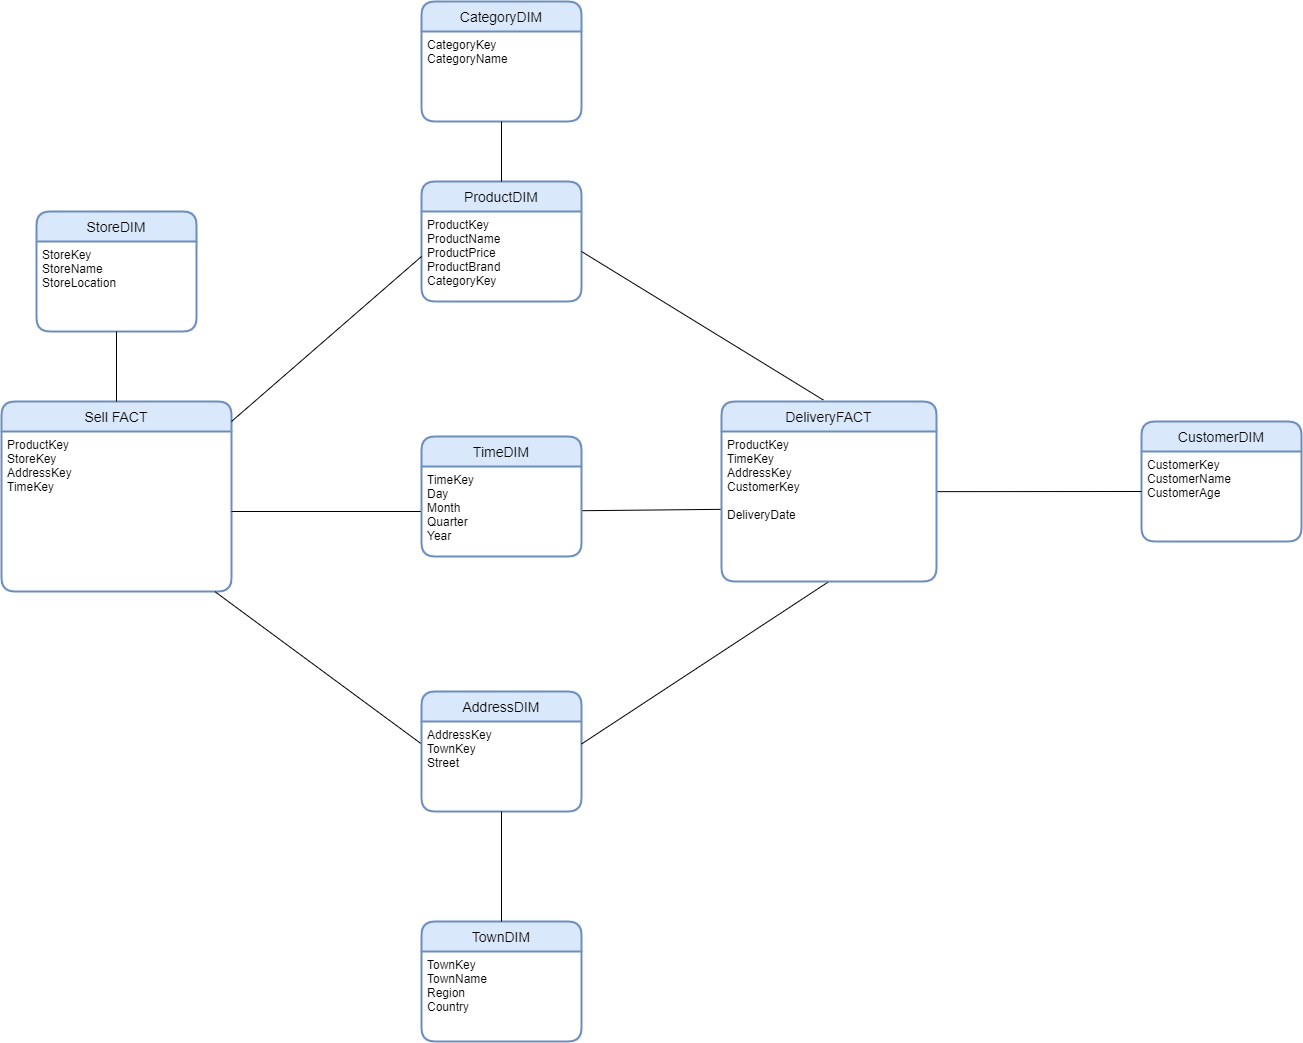

The diagram above was exported from draw.io. Its source (the exported page's mxGraphModel, read from the mxfile embedded in the PNG):
<mxGraphModel dx="3454" dy="2991" grid="1" gridSize="10" guides="1" tooltips="1" connect="1" arrows="1" fold="1" page="1" pageScale="1" pageWidth="850" pageHeight="1100" math="0" shadow="0">
  <root>
    <mxCell id="nYpAHJRuxh_5wHKf_zZE-0" />
    <mxCell id="nYpAHJRuxh_5wHKf_zZE-1" parent="nYpAHJRuxh_5wHKf_zZE-0" />
    <mxCell id="JxaZ9Xcj_gYassOWz2rj-0" value="Sell FACT" style="swimlane;childLayout=stackLayout;horizontal=1;startSize=30;horizontalStack=0;rounded=1;fontSize=14;fontStyle=0;strokeWidth=2;resizeParent=0;resizeLast=1;shadow=0;dashed=0;align=center;fillColor=#dae8fc;strokeColor=#6c8ebf;" parent="nYpAHJRuxh_5wHKf_zZE-1" vertex="1">
      <mxGeometry x="130" y="270" width="230" height="190" as="geometry" />
    </mxCell>
    <mxCell id="JxaZ9Xcj_gYassOWz2rj-1" value="ProductKey&#10;StoreKey&#10;AddressKey&#10;TimeKey&#10;&#10;&#10;" style="align=left;strokeColor=none;fillColor=none;spacingLeft=4;fontSize=12;verticalAlign=top;resizable=0;rotatable=0;part=1;" parent="JxaZ9Xcj_gYassOWz2rj-0" vertex="1">
      <mxGeometry y="30" width="230" height="160" as="geometry" />
    </mxCell>
    <mxCell id="JxaZ9Xcj_gYassOWz2rj-2" value="CategoryDIM" style="swimlane;childLayout=stackLayout;horizontal=1;startSize=30;horizontalStack=0;rounded=1;fontSize=14;fontStyle=0;strokeWidth=2;resizeParent=0;resizeLast=1;shadow=0;dashed=0;align=center;fillColor=#dae8fc;strokeColor=#6c8ebf;" parent="nYpAHJRuxh_5wHKf_zZE-1" vertex="1">
      <mxGeometry x="550" y="-130" width="160" height="120" as="geometry" />
    </mxCell>
    <mxCell id="JxaZ9Xcj_gYassOWz2rj-3" value="CategoryKey&#10;CategoryName&#10;" style="align=left;strokeColor=none;fillColor=none;spacingLeft=4;fontSize=12;verticalAlign=top;resizable=0;rotatable=0;part=1;" parent="JxaZ9Xcj_gYassOWz2rj-2" vertex="1">
      <mxGeometry y="30" width="160" height="90" as="geometry" />
    </mxCell>
    <mxCell id="JxaZ9Xcj_gYassOWz2rj-6" value="StoreDIM" style="swimlane;childLayout=stackLayout;horizontal=1;startSize=30;horizontalStack=0;rounded=1;fontSize=14;fontStyle=0;strokeWidth=2;resizeParent=0;resizeLast=1;shadow=0;dashed=0;align=center;fillColor=#dae8fc;strokeColor=#6c8ebf;" parent="nYpAHJRuxh_5wHKf_zZE-1" vertex="1">
      <mxGeometry x="165" y="80" width="160" height="120" as="geometry" />
    </mxCell>
    <mxCell id="JxaZ9Xcj_gYassOWz2rj-7" value="StoreKey&#10;StoreName&#10;StoreLocation" style="align=left;strokeColor=none;fillColor=none;spacingLeft=4;fontSize=12;verticalAlign=top;resizable=0;rotatable=0;part=1;" parent="JxaZ9Xcj_gYassOWz2rj-6" vertex="1">
      <mxGeometry y="30" width="160" height="90" as="geometry" />
    </mxCell>
    <mxCell id="JxaZ9Xcj_gYassOWz2rj-8" value="" style="endArrow=none;html=1;rounded=0;entryX=0.5;entryY=1;entryDx=0;entryDy=0;" parent="nYpAHJRuxh_5wHKf_zZE-1" source="JxaZ9Xcj_gYassOWz2rj-0" target="JxaZ9Xcj_gYassOWz2rj-7" edge="1">
      <mxGeometry relative="1" as="geometry">
        <mxPoint x="370" y="270" as="sourcePoint" />
        <mxPoint x="470" y="180" as="targetPoint" />
      </mxGeometry>
    </mxCell>
    <mxCell id="JxaZ9Xcj_gYassOWz2rj-9" value="" style="endArrow=none;html=1;rounded=0;exitX=0.928;exitY=1.001;exitDx=0;exitDy=0;exitPerimeter=0;entryX=0;entryY=0.25;entryDx=0;entryDy=0;" parent="nYpAHJRuxh_5wHKf_zZE-1" source="JxaZ9Xcj_gYassOWz2rj-1" target="JxaZ9Xcj_gYassOWz2rj-11" edge="1">
      <mxGeometry relative="1" as="geometry">
        <mxPoint x="370" y="420" as="sourcePoint" />
        <mxPoint x="520" y="480" as="targetPoint" />
      </mxGeometry>
    </mxCell>
    <mxCell id="JxaZ9Xcj_gYassOWz2rj-10" value="AddressDIM" style="swimlane;childLayout=stackLayout;horizontal=1;startSize=30;horizontalStack=0;rounded=1;fontSize=14;fontStyle=0;strokeWidth=2;resizeParent=0;resizeLast=1;shadow=0;dashed=0;align=center;fillColor=#dae8fc;strokeColor=#6c8ebf;" parent="nYpAHJRuxh_5wHKf_zZE-1" vertex="1">
      <mxGeometry x="550" y="560" width="160" height="120" as="geometry" />
    </mxCell>
    <mxCell id="JxaZ9Xcj_gYassOWz2rj-11" value="AddressKey&#10;TownKey&#10;Street" style="align=left;strokeColor=none;fillColor=none;spacingLeft=4;fontSize=12;verticalAlign=top;resizable=0;rotatable=0;part=1;" parent="JxaZ9Xcj_gYassOWz2rj-10" vertex="1">
      <mxGeometry y="30" width="160" height="90" as="geometry" />
    </mxCell>
    <mxCell id="JxaZ9Xcj_gYassOWz2rj-12" value="TownDIM" style="swimlane;childLayout=stackLayout;horizontal=1;startSize=30;horizontalStack=0;rounded=1;fontSize=14;fontStyle=0;strokeWidth=2;resizeParent=0;resizeLast=1;shadow=0;dashed=0;align=center;fillColor=#dae8fc;strokeColor=#6c8ebf;" parent="nYpAHJRuxh_5wHKf_zZE-1" vertex="1">
      <mxGeometry x="550" y="790" width="160" height="120" as="geometry" />
    </mxCell>
    <mxCell id="JxaZ9Xcj_gYassOWz2rj-13" value="TownKey&#10;TownName&#10;Region&#10;Country&#10;" style="align=left;strokeColor=none;fillColor=none;spacingLeft=4;fontSize=12;verticalAlign=top;resizable=0;rotatable=0;part=1;" parent="JxaZ9Xcj_gYassOWz2rj-12" vertex="1">
      <mxGeometry y="30" width="160" height="90" as="geometry" />
    </mxCell>
    <mxCell id="JxaZ9Xcj_gYassOWz2rj-14" value="" style="endArrow=none;html=1;rounded=0;exitX=0.5;exitY=1;exitDx=0;exitDy=0;entryX=0.5;entryY=0;entryDx=0;entryDy=0;" parent="nYpAHJRuxh_5wHKf_zZE-1" source="JxaZ9Xcj_gYassOWz2rj-11" target="JxaZ9Xcj_gYassOWz2rj-12" edge="1">
      <mxGeometry relative="1" as="geometry">
        <mxPoint x="760" y="580.0000000000001" as="sourcePoint" />
        <mxPoint x="1004.56" y="696.83" as="targetPoint" />
      </mxGeometry>
    </mxCell>
    <mxCell id="JxaZ9Xcj_gYassOWz2rj-15" value="" style="endArrow=none;html=1;rounded=0;entryX=1;entryY=0.25;entryDx=0;entryDy=0;exitX=0.5;exitY=1;exitDx=0;exitDy=0;" parent="nYpAHJRuxh_5wHKf_zZE-1" source="JxaZ9Xcj_gYassOWz2rj-34" target="JxaZ9Xcj_gYassOWz2rj-11" edge="1">
      <mxGeometry relative="1" as="geometry">
        <mxPoint x="861.212121212121" y="440" as="sourcePoint" />
        <mxPoint x="379.99999999999955" y="363.4302325581393" as="targetPoint" />
      </mxGeometry>
    </mxCell>
    <mxCell id="JxaZ9Xcj_gYassOWz2rj-16" value="" style="endArrow=none;html=1;rounded=0;entryX=0;entryY=0.5;entryDx=0;entryDy=0;" parent="nYpAHJRuxh_5wHKf_zZE-1" source="JxaZ9Xcj_gYassOWz2rj-1" target="JxaZ9Xcj_gYassOWz2rj-19" edge="1">
      <mxGeometry relative="1" as="geometry">
        <mxPoint x="380.00000000000045" y="280" as="sourcePoint" />
        <mxPoint x="630" y="363.1395348837209" as="targetPoint" />
      </mxGeometry>
    </mxCell>
    <mxCell id="JxaZ9Xcj_gYassOWz2rj-17" value="" style="endArrow=none;html=1;rounded=0;exitX=-0.003;exitY=0.519;exitDx=0;exitDy=0;exitPerimeter=0;" parent="nYpAHJRuxh_5wHKf_zZE-1" source="JxaZ9Xcj_gYassOWz2rj-34" target="JxaZ9Xcj_gYassOWz2rj-19" edge="1">
      <mxGeometry relative="1" as="geometry">
        <mxPoint x="840" y="365" as="sourcePoint" />
        <mxPoint x="790" y="365" as="targetPoint" />
      </mxGeometry>
    </mxCell>
    <mxCell id="JxaZ9Xcj_gYassOWz2rj-18" value="TimeDIM" style="swimlane;childLayout=stackLayout;horizontal=1;startSize=30;horizontalStack=0;rounded=1;fontSize=14;fontStyle=0;strokeWidth=2;resizeParent=0;resizeLast=1;shadow=0;dashed=0;align=center;fillColor=#dae8fc;strokeColor=#6c8ebf;" parent="nYpAHJRuxh_5wHKf_zZE-1" vertex="1">
      <mxGeometry x="550" y="305" width="160" height="120" as="geometry" />
    </mxCell>
    <mxCell id="JxaZ9Xcj_gYassOWz2rj-19" value="TimeKey&#10;Day&#10;Month&#10;Quarter&#10;Year" style="align=left;strokeColor=none;fillColor=none;spacingLeft=4;fontSize=12;verticalAlign=top;resizable=0;rotatable=0;part=1;" parent="JxaZ9Xcj_gYassOWz2rj-18" vertex="1">
      <mxGeometry y="30" width="160" height="90" as="geometry" />
    </mxCell>
    <mxCell id="JxaZ9Xcj_gYassOWz2rj-20" value="ProductDIM" style="swimlane;childLayout=stackLayout;horizontal=1;startSize=30;horizontalStack=0;rounded=1;fontSize=14;fontStyle=0;strokeWidth=2;resizeParent=0;resizeLast=1;shadow=0;dashed=0;align=center;fillColor=#dae8fc;strokeColor=#6c8ebf;" parent="nYpAHJRuxh_5wHKf_zZE-1" vertex="1">
      <mxGeometry x="550" y="50" width="160" height="120" as="geometry" />
    </mxCell>
    <mxCell id="JxaZ9Xcj_gYassOWz2rj-21" value="ProductKey&#10;ProductName&#10;ProductPrice&#10;ProductBrand&#10;CategoryKey" style="align=left;strokeColor=none;fillColor=none;spacingLeft=4;fontSize=12;verticalAlign=top;resizable=0;rotatable=0;part=1;" parent="JxaZ9Xcj_gYassOWz2rj-20" vertex="1">
      <mxGeometry y="30" width="160" height="90" as="geometry" />
    </mxCell>
    <mxCell id="JxaZ9Xcj_gYassOWz2rj-22" value="" style="endArrow=none;html=1;rounded=0;exitX=0;exitY=0.5;exitDx=0;exitDy=0;" parent="nYpAHJRuxh_5wHKf_zZE-1" source="JxaZ9Xcj_gYassOWz2rj-21" edge="1">
      <mxGeometry width="50" height="50" relative="1" as="geometry">
        <mxPoint x="450" y="310" as="sourcePoint" />
        <mxPoint x="360" y="290" as="targetPoint" />
      </mxGeometry>
    </mxCell>
    <mxCell id="JxaZ9Xcj_gYassOWz2rj-23" value="" style="endArrow=none;html=1;rounded=0;exitX=0.5;exitY=0;exitDx=0;exitDy=0;entryX=0.5;entryY=1;entryDx=0;entryDy=0;" parent="nYpAHJRuxh_5wHKf_zZE-1" source="JxaZ9Xcj_gYassOWz2rj-20" target="JxaZ9Xcj_gYassOWz2rj-3" edge="1">
      <mxGeometry width="50" height="50" relative="1" as="geometry">
        <mxPoint y="592.5000000000002" as="sourcePoint" />
        <mxPoint x="207.14285714285734" y="430" as="targetPoint" />
      </mxGeometry>
    </mxCell>
    <mxCell id="JxaZ9Xcj_gYassOWz2rj-24" value="" style="endArrow=none;html=1;rounded=0;exitX=0.474;exitY=-0.008;exitDx=0;exitDy=0;exitPerimeter=0;" parent="nYpAHJRuxh_5wHKf_zZE-1" source="JxaZ9Xcj_gYassOWz2rj-32" edge="1">
      <mxGeometry width="50" height="50" relative="1" as="geometry">
        <mxPoint x="940" y="260" as="sourcePoint" />
        <mxPoint x="710" y="120" as="targetPoint" />
      </mxGeometry>
    </mxCell>
    <mxCell id="JxaZ9Xcj_gYassOWz2rj-25" value="CustomerDIM" style="swimlane;childLayout=stackLayout;horizontal=1;startSize=30;horizontalStack=0;rounded=1;fontSize=14;fontStyle=0;strokeWidth=2;resizeParent=0;resizeLast=1;shadow=0;dashed=0;align=center;fillColor=#dae8fc;strokeColor=#6c8ebf;" parent="nYpAHJRuxh_5wHKf_zZE-1" vertex="1">
      <mxGeometry x="1270" y="290" width="160" height="120" as="geometry" />
    </mxCell>
    <mxCell id="JxaZ9Xcj_gYassOWz2rj-26" value="CustomerKey&#10;CustomerName&#10;CustomerAge" style="align=left;strokeColor=none;fillColor=none;spacingLeft=4;fontSize=12;verticalAlign=top;resizable=0;rotatable=0;part=1;" parent="JxaZ9Xcj_gYassOWz2rj-25" vertex="1">
      <mxGeometry y="30" width="160" height="90" as="geometry" />
    </mxCell>
    <mxCell id="JxaZ9Xcj_gYassOWz2rj-27" value="" style="endArrow=none;html=1;rounded=0;exitX=1.003;exitY=0.401;exitDx=0;exitDy=0;exitPerimeter=0;" parent="nYpAHJRuxh_5wHKf_zZE-1" source="JxaZ9Xcj_gYassOWz2rj-34" edge="1">
      <mxGeometry width="50" height="50" relative="1" as="geometry">
        <mxPoint x="1040" y="360" as="sourcePoint" />
        <mxPoint x="1270" y="360" as="targetPoint" />
      </mxGeometry>
    </mxCell>
    <mxCell id="JxaZ9Xcj_gYassOWz2rj-32" value="DeliveryFACT" style="swimlane;childLayout=stackLayout;horizontal=1;startSize=30;horizontalStack=0;rounded=1;fontSize=14;fontStyle=0;strokeWidth=2;resizeParent=0;resizeLast=1;shadow=0;dashed=0;align=center;fillColor=#dae8fc;strokeColor=#6c8ebf;" parent="nYpAHJRuxh_5wHKf_zZE-1" vertex="1">
      <mxGeometry x="850" y="270" width="215" height="180" as="geometry" />
    </mxCell>
    <mxCell id="JxaZ9Xcj_gYassOWz2rj-34" value="ProductKey&#10;TimeKey&#10;AddressKey&#10;CustomerKey&#10;&#10;DeliveryDate" style="align=left;strokeColor=none;fillColor=none;spacingLeft=4;fontSize=12;verticalAlign=top;resizable=0;rotatable=0;part=1;" parent="JxaZ9Xcj_gYassOWz2rj-32" vertex="1">
      <mxGeometry y="30" width="215" height="150" as="geometry" />
    </mxCell>
  </root>
</mxGraphModel>